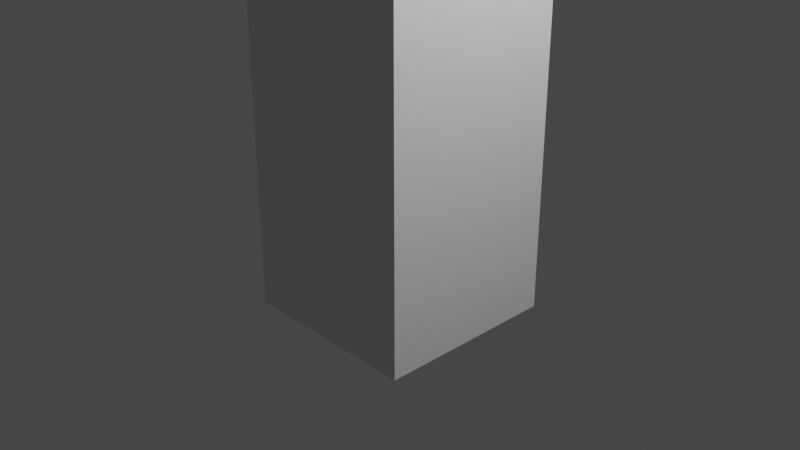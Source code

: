 # Source: shootBoord.blend  (saved by Blender 2.93.20; exported with 4.5.12 LTS)
import bpy
from mathutils import Matrix  # noqa: F401  (used for matrix-valued properties, if any)

bpy.ops.wm.read_factory_settings(use_empty=True)
scene = bpy.context.scene
scene.name = 'Scene'

# ---- collections
col_collection = bpy.data.collections.new('Collection'); scene.collection.children.link(col_collection)

# ---- materials (node trees are filled in below, after node groups)
mat_material = bpy.data.materials.new('Material')
mat_material.alpha_threshold = 0.0
mat_material.use_transparent_shadow = False
mat_material.line_color = (0.0, 0.0, 0.0, 1.0)

# ---- material node trees
mat_material.use_nodes = True; mat_material.node_tree.nodes.clear()
_N = mat_material.node_tree.nodes; _L = mat_material.node_tree.links
n0 = _N.new('ShaderNodeOutputMaterial'); n0.name = 'Material Output'; n0.location = (300, 300)
n1 = _N.new('ShaderNodeBsdfPrincipled'); n1.name = 'Principled BSDF'; n1.location = (10, 300)
n1.distribution = 'GGX'
n1.subsurface_method = 'BURLEY'
n1.inputs[2].default_value = 0.4
n1.inputs[3].default_value = 1.45
n1.inputs[27].default_value = (0.0, 0.0, 0.0, 1.0)
n1.inputs[28].default_value = 1.0
_L.new(n1.outputs[0], n0.inputs[0])
n0.is_active_output = True

# ---- world
world_world = bpy.data.worlds.new('World'); scene.world = world_world
world_world.use_nodes = True; world_world.node_tree.nodes.clear()
_N = world_world.node_tree.nodes; _L = world_world.node_tree.links
n0 = _N.new('ShaderNodeOutputWorld'); n0.name = 'World Output'; n0.location = (300, 300)
n1 = _N.new('ShaderNodeBackground'); n1.name = 'Background'; n1.location = (10, 300)
n1.inputs[0].default_value = (0.05088, 0.05088, 0.05088, 1.0)
_L.new(n1.outputs[0], n0.inputs[0])
n0.is_active_output = True
world_world.color = (0.05088, 0.05088, 0.05088)
world_world.use_sun_shadow = False
world_world.sun_shadow_jitter_overblur = 0.0

# ---- cameras
cam_camera = bpy.data.cameras.new('Camera')
cam_camera.clip_end = 100.0
cam_camera.ortho_scale = 7.314

# ---- lights
light_light = bpy.data.lights.new('Light', 'POINT')
light_light.transmission_factor = 0.0
light_light.energy = 1000.0
light_light.shadow_soft_size = 0.1
light_light.shadow_maximum_resolution = 0.006
light_light.use_absolute_resolution = True

# ---- meshes
me_cube = bpy.data.meshes.new('Cube')
me_cube.from_pydata([(1.0, 1.0, 3.0), (1.0, 1.0, -1.0), (1.0, -1.0, 3.0), (1.0, -1.0, -1.0), (-1.0, 1.0, 3.0), (-1.0, 1.0, -1.0), (-1.0, -1.0, 3.0), (-1.0, -1.0, -1.0)], [], [(0, 4, 6, 2), (3, 2, 6, 7), (7, 6, 4, 5), (5, 1, 3, 7), (1, 0, 2, 3), (5, 4, 0, 1)])
_uv = me_cube.uv_layers.new(name='UVMap')
_uv.uv.foreach_set('vector', [0.625, 0.5, 0.875, 0.5, 0.875, 0.75, 0.625, 0.75, 0.375, 0.75, 0.625, 0.75, 0.625, 1.0, 0.375, 1.0, 0.375, 0.0, 0.625, 0.0, 0.625, 0.25, 0.375, 0.25, 0.125, 0.5, 0.375, 0.5, 0.375, 0.75, 0.125, 0.75, 0.375, 0.5, 0.625, 0.5, 0.625, 0.75, 0.375, 0.75, 0.375, 0.25, 0.625, 0.25, 0.625, 0.5, 0.375, 0.5])
me_cube.materials.append(mat_material)
me_cube.use_remesh_preserve_volume = False
me_cube.use_remesh_preserve_attributes = False
me_cube.use_mirror_vertex_groups = False
me_cube.update()
me_cube_001 = bpy.data.meshes.new('Cube.001')
me_cube_001.from_pydata([(-1.0, -1.0, -1.0), (-3.0, -1.0, 1.0), (-1.0, 1.0, -1.0), (-3.0, 1.0, 1.0), (1.0, -1.0, -1.0), (3.0, -1.0, 1.0), (1.0, 1.0, -1.0), (3.0, 1.0, 1.0), (-1.0, -1.011, 2.707), (-3.0, -1.011, 2.707), (-3.0, 0.9891, 2.707), (1.0, -1.011, 2.707), (3.0, -1.011, 2.707), (3.0, 0.9891, 2.707), (-0.3, -1.033, 4.414), (-0.9, -1.033, 4.414), (-0.9, 0.9674, 4.414), (0.3, -1.033, 4.414), (0.9, -1.033, 4.414), (0.9, 0.9674, 4.414)], [], [(0, 1, 3, 2), (2, 3, 7, 6), (6, 7, 5, 4), (0, 4, 11, 8), (2, 6, 4, 0), (1, 0, 8, 9), (8, 11, 17, 14), (9, 8, 14, 15), (5, 7, 13, 12), (3, 1, 9, 10), (4, 5, 12, 11), (7, 3, 10, 13), (17, 18, 15, 14), (19, 16, 15, 18), (12, 13, 19, 18), (10, 9, 15, 16), (11, 12, 18, 17), (13, 10, 16, 19)])
_uv = me_cube_001.uv_layers.new(name='UVMap')
_uv.uv.foreach_set('vector', [0.375, 0.0, 0.625, 0.0, 0.625, 0.25, 0.375, 0.25, 0.375, 0.25, 0.625, 0.25, 0.625, 0.5, 0.375, 0.5, 0.375, 0.5, 0.625, 0.5, 0.625, 0.75, 0.375, 0.75, 0.125, 0.75, 0.375, 0.75, 0.375, 0.75, 0.125, 0.75, 0.125, 0.5, 0.375, 0.5, 0.375, 0.75, 0.125, 0.75, 0.625, 0.0, 0.375, 0.0, 0.375, 0.0, 0.625, 0.0, 0.125, 0.75, 0.375, 0.75, 0.375, 0.75, 0.125, 0.75, 0.625, 0.0, 0.375, 0.0, 0.375, 0.0, 0.625, 0.0, 0.625, 0.75, 0.625, 0.5, 0.625, 0.5, 0.625, 0.75, 0.625, 0.25, 0.625, 0.0, 0.625, 0.0, 0.625, 0.25, 0.375, 0.75, 0.625, 0.75, 0.625, 0.75, 0.375, 0.75, 0.625, 0.5, 0.625, 0.25, 0.625, 0.25, 0.625, 0.5, 0.375, 0.75, 0.625, 0.75, 0.625, 1.0, 0.375, 1.0, 0.625, 0.5, 0.875, 0.5, 0.875, 0.75, 0.625, 0.75, 0.625, 0.75, 0.625, 0.5, 0.625, 0.5, 0.625, 0.75, 0.625, 0.25, 0.625, 0.0, 0.625, 0.0, 0.625, 0.25, 0.375, 0.75, 0.625, 0.75, 0.625, 0.75, 0.375, 0.75, 0.625, 0.5, 0.625, 0.25, 0.625, 0.25, 0.625, 0.5])
me_cube_001.use_remesh_fix_poles = True
me_cube_001.use_remesh_preserve_attributes = False
me_cube_001.update()

# ---- objects
ob_cube = bpy.data.objects.new('Cube', me_cube)
ob_light = bpy.data.objects.new('Light', light_light)
ob_camera = bpy.data.objects.new('Camera', cam_camera)
ob_cube_001 = bpy.data.objects.new('Cube.001', me_cube_001)

# ---- transforms, parenting, visibility, modifiers, constraints
ob_cube.location = (0.0, 0.0, 0.0)
ob_cube.lock_rotations_4d = False
ob_cube.empty_display_type = 'ARROWS'
ob_cube.lineart.crease_threshold = 0.0
ob_light.location = (4.076, 1.005, 5.904)
ob_light.rotation_euler = (0.6503, 0.05522, 1.866)
ob_light.lock_rotations_4d = False
ob_light.empty_display_type = 'ARROWS'
ob_light.color = (0.0, 0.0, 0.0, 0.0)
ob_light.lineart.crease_threshold = 0.0
ob_camera.location = (7.359, -6.926, 4.958)
ob_camera.rotation_euler = (1.109, 0.0, 0.8149)
ob_camera.lock_rotations_4d = False
ob_camera.empty_display_type = 'ARROWS'
ob_camera.color = (0.0, 0.0, 0.0, 0.0)
ob_camera.display_type = 'WIRE'
ob_camera.lineart.crease_threshold = 0.0
ob_cube_001.location = (0.0, 0.0, 3.953)

# ---- collection membership
col_collection.objects.link(ob_cube)
col_collection.objects.link(ob_light)
col_collection.objects.link(ob_camera)
col_collection.objects.link(ob_cube_001)

# ---- scene / render settings (as saved in the file)
scene.camera = ob_camera
scene.frame_start = 1; scene.frame_end = 250; scene.frame_set(1)
scene.render.engine = 'BLENDER_EEVEE_NEXT'
scene.cycles.use_denoising = False
scene.cycles.samples = 128
scene.cycles.sampling_pattern = 'TABULATED_SOBOL'
scene.cycles.use_adaptive_sampling = False
scene.cycles.use_light_tree = False
scene.view_settings.view_transform = 'Filmic'
bpy.context.view_layer.update()

